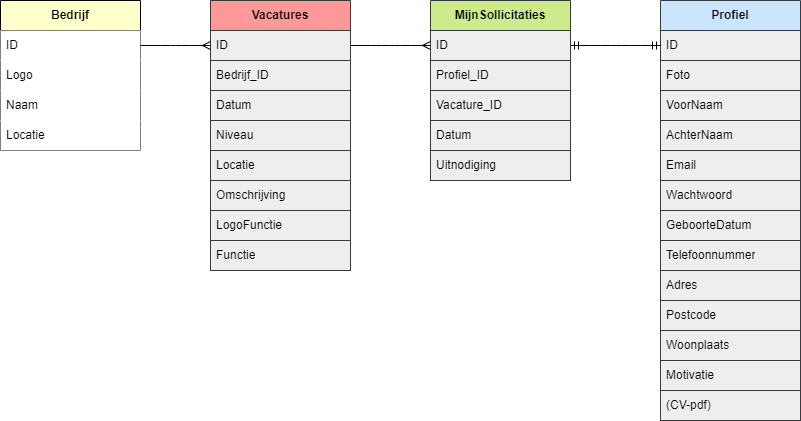

The diagram above was exported from draw.io. Its source (the exported page's mxGraphModel, read from the mxfile embedded in the PNG):
<mxGraphModel dx="713" dy="571" grid="1" gridSize="10" guides="1" tooltips="1" connect="1" arrows="1" fold="1" page="1" pageScale="1" pageWidth="850" pageHeight="1100" background="#ffffff" math="0" shadow="0">
  <root>
    <mxCell id="0" />
    <mxCell id="1" parent="0" />
    <mxCell id="7" value="Bedrijf" style="swimlane;fontStyle=1;childLayout=stackLayout;horizontal=1;startSize=30;horizontalStack=0;resizeParent=1;resizeParentMax=0;resizeLast=0;collapsible=1;marginBottom=0;whiteSpace=wrap;html=1;labelBackgroundColor=none;labelBorderColor=none;fontColor=#000000;rounded=0;arcSize=50;fillColor=#FFFFCC;" parent="1" vertex="1">
      <mxGeometry x="30" y="40" width="140" height="150" as="geometry" />
    </mxCell>
    <mxCell id="8" value="ID" style="text;strokeColor=none;fillColor=#FFFFFF;align=left;verticalAlign=middle;spacingLeft=4;spacingRight=4;overflow=hidden;points=[[0,0.5],[1,0.5]];portConstraint=eastwest;rotatable=0;whiteSpace=wrap;html=1;labelBackgroundColor=none;labelBorderColor=none;rounded=0;fontColor=#000000;" parent="7" vertex="1">
      <mxGeometry y="30" width="140" height="30" as="geometry" />
    </mxCell>
    <mxCell id="9" value="Logo" style="text;strokeColor=none;fillColor=#FFFFFF;align=left;verticalAlign=middle;spacingLeft=4;spacingRight=4;overflow=hidden;points=[[0,0.5],[1,0.5]];portConstraint=eastwest;rotatable=0;whiteSpace=wrap;html=1;labelBackgroundColor=none;labelBorderColor=none;fontColor=#000000;" parent="7" vertex="1">
      <mxGeometry y="60" width="140" height="30" as="geometry" />
    </mxCell>
    <mxCell id="10" value="Naam" style="text;strokeColor=none;fillColor=#FFFFFF;align=left;verticalAlign=middle;spacingLeft=4;spacingRight=4;overflow=hidden;points=[[0,0.5],[1,0.5]];portConstraint=eastwest;rotatable=0;whiteSpace=wrap;html=1;labelBackgroundColor=none;labelBorderColor=none;fontColor=#000000;" parent="7" vertex="1">
      <mxGeometry y="90" width="140" height="30" as="geometry" />
    </mxCell>
    <mxCell id="11" value="Locatie" style="text;strokeColor=none;fillColor=#FFFFFF;align=left;verticalAlign=middle;spacingLeft=4;spacingRight=4;overflow=hidden;points=[[0,0.5],[1,0.5]];portConstraint=eastwest;rotatable=0;whiteSpace=wrap;html=1;labelBackgroundColor=none;labelBorderColor=none;fontColor=#000000;" parent="7" vertex="1">
      <mxGeometry y="120" width="140" height="30" as="geometry" />
    </mxCell>
    <mxCell id="12" value="Profiel" style="swimlane;fontStyle=1;childLayout=stackLayout;horizontal=1;startSize=30;horizontalStack=0;resizeParent=1;resizeParentMax=0;resizeLast=0;collapsible=1;marginBottom=0;whiteSpace=wrap;html=1;rounded=0;labelBackgroundColor=none;labelBorderColor=none;fillColor=#cce5ff;strokeColor=#36393d;fontColor=#000000;" parent="1" vertex="1">
      <mxGeometry x="690" y="40" width="140" height="420" as="geometry" />
    </mxCell>
    <mxCell id="13" value="ID" style="text;strokeColor=#36393d;fillColor=#eeeeee;align=left;verticalAlign=middle;spacingLeft=4;spacingRight=4;overflow=hidden;points=[[0,0.5],[1,0.5]];portConstraint=eastwest;rotatable=0;whiteSpace=wrap;html=1;rounded=0;labelBackgroundColor=none;labelBorderColor=none;fontColor=#000000;" parent="12" vertex="1">
      <mxGeometry y="30" width="140" height="30" as="geometry" />
    </mxCell>
    <mxCell id="14" value="Foto" style="text;strokeColor=#36393d;fillColor=#eeeeee;align=left;verticalAlign=middle;spacingLeft=4;spacingRight=4;overflow=hidden;points=[[0,0.5],[1,0.5]];portConstraint=eastwest;rotatable=0;whiteSpace=wrap;html=1;rounded=0;labelBackgroundColor=none;labelBorderColor=none;fontColor=#000000;" parent="12" vertex="1">
      <mxGeometry y="60" width="140" height="30" as="geometry" />
    </mxCell>
    <mxCell id="15" value="VoorNaam" style="text;strokeColor=#36393d;fillColor=#eeeeee;align=left;verticalAlign=middle;spacingLeft=4;spacingRight=4;overflow=hidden;points=[[0,0.5],[1,0.5]];portConstraint=eastwest;rotatable=0;whiteSpace=wrap;html=1;rounded=0;labelBackgroundColor=none;labelBorderColor=none;fontColor=#000000;" parent="12" vertex="1">
      <mxGeometry y="90" width="140" height="30" as="geometry" />
    </mxCell>
    <mxCell id="16" value="AchterNaam" style="text;strokeColor=#36393d;fillColor=#eeeeee;align=left;verticalAlign=middle;spacingLeft=4;spacingRight=4;overflow=hidden;points=[[0,0.5],[1,0.5]];portConstraint=eastwest;rotatable=0;whiteSpace=wrap;html=1;rounded=0;labelBackgroundColor=none;labelBorderColor=none;fontColor=#000000;" parent="12" vertex="1">
      <mxGeometry y="120" width="140" height="30" as="geometry" />
    </mxCell>
    <mxCell id="17" value="Email" style="text;strokeColor=#36393d;fillColor=#eeeeee;align=left;verticalAlign=middle;spacingLeft=4;spacingRight=4;overflow=hidden;points=[[0,0.5],[1,0.5]];portConstraint=eastwest;rotatable=0;whiteSpace=wrap;html=1;rounded=0;labelBackgroundColor=none;labelBorderColor=none;fontColor=#000000;" parent="12" vertex="1">
      <mxGeometry y="150" width="140" height="30" as="geometry" />
    </mxCell>
    <mxCell id="18" value="Wachtwoord" style="text;strokeColor=#36393d;fillColor=#eeeeee;align=left;verticalAlign=middle;spacingLeft=4;spacingRight=4;overflow=hidden;points=[[0,0.5],[1,0.5]];portConstraint=eastwest;rotatable=0;whiteSpace=wrap;html=1;rounded=0;labelBackgroundColor=none;labelBorderColor=none;fontColor=#000000;" parent="12" vertex="1">
      <mxGeometry y="180" width="140" height="30" as="geometry" />
    </mxCell>
    <mxCell id="19" value="GeboorteDatum" style="text;strokeColor=#36393d;fillColor=#eeeeee;align=left;verticalAlign=middle;spacingLeft=4;spacingRight=4;overflow=hidden;points=[[0,0.5],[1,0.5]];portConstraint=eastwest;rotatable=0;whiteSpace=wrap;html=1;rounded=0;labelBackgroundColor=none;labelBorderColor=none;fontColor=#000000;" parent="12" vertex="1">
      <mxGeometry y="210" width="140" height="30" as="geometry" />
    </mxCell>
    <mxCell id="20" value="Telefoonnummer" style="text;strokeColor=#36393d;fillColor=#eeeeee;align=left;verticalAlign=middle;spacingLeft=4;spacingRight=4;overflow=hidden;points=[[0,0.5],[1,0.5]];portConstraint=eastwest;rotatable=0;whiteSpace=wrap;html=1;rounded=0;labelBackgroundColor=none;labelBorderColor=none;fontColor=#000000;" parent="12" vertex="1">
      <mxGeometry y="240" width="140" height="30" as="geometry" />
    </mxCell>
    <mxCell id="21" value="Adres" style="text;strokeColor=#36393d;fillColor=#eeeeee;align=left;verticalAlign=middle;spacingLeft=4;spacingRight=4;overflow=hidden;points=[[0,0.5],[1,0.5]];portConstraint=eastwest;rotatable=0;whiteSpace=wrap;html=1;rounded=0;labelBackgroundColor=none;labelBorderColor=none;fontColor=#000000;" parent="12" vertex="1">
      <mxGeometry y="270" width="140" height="30" as="geometry" />
    </mxCell>
    <mxCell id="22" value="Postcode" style="text;strokeColor=#36393d;fillColor=#eeeeee;align=left;verticalAlign=middle;spacingLeft=4;spacingRight=4;overflow=hidden;points=[[0,0.5],[1,0.5]];portConstraint=eastwest;rotatable=0;whiteSpace=wrap;html=1;rounded=0;labelBackgroundColor=none;labelBorderColor=none;fontColor=#000000;" parent="12" vertex="1">
      <mxGeometry y="300" width="140" height="30" as="geometry" />
    </mxCell>
    <mxCell id="23" value="Woonplaats" style="text;strokeColor=#36393d;fillColor=#eeeeee;align=left;verticalAlign=middle;spacingLeft=4;spacingRight=4;overflow=hidden;points=[[0,0.5],[1,0.5]];portConstraint=eastwest;rotatable=0;whiteSpace=wrap;html=1;rounded=0;labelBackgroundColor=none;labelBorderColor=none;fontColor=#000000;" parent="12" vertex="1">
      <mxGeometry y="330" width="140" height="30" as="geometry" />
    </mxCell>
    <mxCell id="24" value="Motivatie" style="text;strokeColor=#36393d;fillColor=#eeeeee;align=left;verticalAlign=middle;spacingLeft=4;spacingRight=4;overflow=hidden;points=[[0,0.5],[1,0.5]];portConstraint=eastwest;rotatable=0;whiteSpace=wrap;html=1;rounded=0;labelBackgroundColor=none;labelBorderColor=none;fontColor=#000000;" parent="12" vertex="1">
      <mxGeometry y="360" width="140" height="30" as="geometry" />
    </mxCell>
    <mxCell id="25" value="(CV-pdf)" style="text;strokeColor=#36393d;fillColor=#eeeeee;align=left;verticalAlign=middle;spacingLeft=4;spacingRight=4;overflow=hidden;points=[[0,0.5],[1,0.5]];portConstraint=eastwest;rotatable=0;whiteSpace=wrap;html=1;rounded=0;labelBackgroundColor=none;labelBorderColor=none;fontColor=#000000;" parent="12" vertex="1">
      <mxGeometry y="390" width="140" height="30" as="geometry" />
    </mxCell>
    <mxCell id="27" value="Vacatures" style="swimlane;fontStyle=1;childLayout=stackLayout;horizontal=1;startSize=30;horizontalStack=0;resizeParent=1;resizeParentMax=0;resizeLast=0;collapsible=1;marginBottom=0;whiteSpace=wrap;html=1;rounded=0;labelBackgroundColor=none;labelBorderColor=none;fillColor=#FF9999;strokeColor=#36393d;fontColor=#000000;" parent="1" vertex="1">
      <mxGeometry x="240" y="40" width="140" height="270" as="geometry" />
    </mxCell>
    <mxCell id="28" value="ID" style="text;strokeColor=#36393d;fillColor=#eeeeee;align=left;verticalAlign=middle;spacingLeft=4;spacingRight=4;overflow=hidden;points=[[0,0.5],[1,0.5]];portConstraint=eastwest;rotatable=0;whiteSpace=wrap;html=1;rounded=0;labelBackgroundColor=none;labelBorderColor=none;fontColor=#000000;" parent="27" vertex="1">
      <mxGeometry y="30" width="140" height="30" as="geometry" />
    </mxCell>
    <mxCell id="29" value="Bedrijf_ID" style="text;strokeColor=#36393d;fillColor=#eeeeee;align=left;verticalAlign=middle;spacingLeft=4;spacingRight=4;overflow=hidden;points=[[0,0.5],[1,0.5]];portConstraint=eastwest;rotatable=0;whiteSpace=wrap;html=1;rounded=0;labelBackgroundColor=none;labelBorderColor=none;fontColor=#000000;" parent="27" vertex="1">
      <mxGeometry y="60" width="140" height="30" as="geometry" />
    </mxCell>
    <mxCell id="30" value="Datum" style="text;strokeColor=#36393d;fillColor=#eeeeee;align=left;verticalAlign=middle;spacingLeft=4;spacingRight=4;overflow=hidden;points=[[0,0.5],[1,0.5]];portConstraint=eastwest;rotatable=0;whiteSpace=wrap;html=1;rounded=0;labelBackgroundColor=none;labelBorderColor=none;fontColor=#000000;" parent="27" vertex="1">
      <mxGeometry y="90" width="140" height="30" as="geometry" />
    </mxCell>
    <mxCell id="31" value="Niveau" style="text;strokeColor=#36393d;fillColor=#eeeeee;align=left;verticalAlign=middle;spacingLeft=4;spacingRight=4;overflow=hidden;points=[[0,0.5],[1,0.5]];portConstraint=eastwest;rotatable=0;whiteSpace=wrap;html=1;rounded=0;labelBackgroundColor=none;labelBorderColor=none;fontColor=#000000;" parent="27" vertex="1">
      <mxGeometry y="120" width="140" height="30" as="geometry" />
    </mxCell>
    <mxCell id="32" value="Locatie" style="text;strokeColor=#36393d;fillColor=#eeeeee;align=left;verticalAlign=middle;spacingLeft=4;spacingRight=4;overflow=hidden;points=[[0,0.5],[1,0.5]];portConstraint=eastwest;rotatable=0;whiteSpace=wrap;html=1;rounded=0;labelBackgroundColor=none;labelBorderColor=none;fontColor=#000000;" parent="27" vertex="1">
      <mxGeometry y="150" width="140" height="30" as="geometry" />
    </mxCell>
    <mxCell id="33" value="Omschrijving" style="text;strokeColor=#36393d;fillColor=#eeeeee;align=left;verticalAlign=middle;spacingLeft=4;spacingRight=4;overflow=hidden;points=[[0,0.5],[1,0.5]];portConstraint=eastwest;rotatable=0;whiteSpace=wrap;html=1;rounded=0;labelBackgroundColor=none;labelBorderColor=none;fontColor=#000000;" parent="27" vertex="1">
      <mxGeometry y="180" width="140" height="30" as="geometry" />
    </mxCell>
    <mxCell id="65" value="LogoFunctie" style="text;strokeColor=#36393d;fillColor=#eeeeee;align=left;verticalAlign=middle;spacingLeft=4;spacingRight=4;overflow=hidden;points=[[0,0.5],[1,0.5]];portConstraint=eastwest;rotatable=0;whiteSpace=wrap;html=1;rounded=0;labelBackgroundColor=none;labelBorderColor=none;fontColor=#000000;" parent="27" vertex="1">
      <mxGeometry y="210" width="140" height="30" as="geometry" />
    </mxCell>
    <mxCell id="66" value="Functie" style="text;strokeColor=#36393d;fillColor=#eeeeee;align=left;verticalAlign=middle;spacingLeft=4;spacingRight=4;overflow=hidden;points=[[0,0.5],[1,0.5]];portConstraint=eastwest;rotatable=0;whiteSpace=wrap;html=1;rounded=0;labelBackgroundColor=none;labelBorderColor=none;fontColor=#000000;" parent="27" vertex="1">
      <mxGeometry y="240" width="140" height="30" as="geometry" />
    </mxCell>
    <mxCell id="42" value="MijnSollicitaties" style="swimlane;fontStyle=1;childLayout=stackLayout;horizontal=1;startSize=30;horizontalStack=0;resizeParent=1;resizeParentMax=0;resizeLast=0;collapsible=1;marginBottom=0;whiteSpace=wrap;html=1;rounded=0;labelBackgroundColor=none;labelBorderColor=none;fillColor=#cdeb8b;strokeColor=#36393d;fontColor=#000000;" parent="1" vertex="1">
      <mxGeometry x="460" y="40" width="140" height="180" as="geometry" />
    </mxCell>
    <mxCell id="43" value="ID" style="text;strokeColor=#36393d;fillColor=#eeeeee;align=left;verticalAlign=middle;spacingLeft=4;spacingRight=4;overflow=hidden;points=[[0,0.5],[1,0.5]];portConstraint=eastwest;rotatable=0;whiteSpace=wrap;html=1;rounded=0;labelBackgroundColor=none;labelBorderColor=none;fontColor=#000000;" parent="42" vertex="1">
      <mxGeometry y="30" width="140" height="30" as="geometry" />
    </mxCell>
    <mxCell id="45" value="Profiel_ID" style="text;strokeColor=#36393d;fillColor=#eeeeee;align=left;verticalAlign=middle;spacingLeft=4;spacingRight=4;overflow=hidden;points=[[0,0.5],[1,0.5]];portConstraint=eastwest;rotatable=0;whiteSpace=wrap;html=1;rounded=0;labelBackgroundColor=none;labelBorderColor=none;fontColor=#000000;" parent="42" vertex="1">
      <mxGeometry y="60" width="140" height="30" as="geometry" />
    </mxCell>
    <mxCell id="46" value="Vacature_ID" style="text;strokeColor=#36393d;fillColor=#eeeeee;align=left;verticalAlign=middle;spacingLeft=4;spacingRight=4;overflow=hidden;points=[[0,0.5],[1,0.5]];portConstraint=eastwest;rotatable=0;whiteSpace=wrap;html=1;rounded=0;labelBackgroundColor=none;labelBorderColor=none;fontColor=#000000;" parent="42" vertex="1">
      <mxGeometry y="90" width="140" height="30" as="geometry" />
    </mxCell>
    <mxCell id="47" value="Datum" style="text;strokeColor=#36393d;fillColor=#eeeeee;align=left;verticalAlign=middle;spacingLeft=4;spacingRight=4;overflow=hidden;points=[[0,0.5],[1,0.5]];portConstraint=eastwest;rotatable=0;whiteSpace=wrap;html=1;rounded=0;labelBackgroundColor=none;labelBorderColor=none;fontColor=#000000;" parent="42" vertex="1">
      <mxGeometry y="120" width="140" height="30" as="geometry" />
    </mxCell>
    <mxCell id="48" value="Uitnodiging" style="text;strokeColor=#36393d;fillColor=#eeeeee;align=left;verticalAlign=middle;spacingLeft=4;spacingRight=4;overflow=hidden;points=[[0,0.5],[1,0.5]];portConstraint=eastwest;rotatable=0;whiteSpace=wrap;html=1;rounded=0;labelBackgroundColor=none;labelBorderColor=none;fontColor=#000000;" parent="42" vertex="1">
      <mxGeometry y="150" width="140" height="30" as="geometry" />
    </mxCell>
    <mxCell id="62" value="" style="edgeStyle=entityRelationEdgeStyle;fontSize=12;html=1;endArrow=ERmany;fontColor=#FFFFFF;exitX=1;exitY=0.5;exitDx=0;exitDy=0;entryX=0;entryY=0.5;entryDx=0;entryDy=0;" parent="1" source="8" target="28" edge="1">
      <mxGeometry width="100" height="100" relative="1" as="geometry">
        <mxPoint x="240" y="290" as="sourcePoint" />
        <mxPoint x="340" y="190" as="targetPoint" />
      </mxGeometry>
    </mxCell>
    <mxCell id="63" value="" style="edgeStyle=entityRelationEdgeStyle;fontSize=12;html=1;endArrow=ERmandOne;startArrow=ERmandOne;fontColor=#FFFFFF;entryX=0;entryY=0.5;entryDx=0;entryDy=0;exitX=1;exitY=0.25;exitDx=0;exitDy=0;" parent="1" source="42" target="13" edge="1">
      <mxGeometry width="100" height="100" relative="1" as="geometry">
        <mxPoint x="620" y="190" as="sourcePoint" />
        <mxPoint x="720" y="90" as="targetPoint" />
      </mxGeometry>
    </mxCell>
    <mxCell id="64" value="" style="edgeStyle=entityRelationEdgeStyle;fontSize=12;html=1;endArrow=ERmany;fontColor=#FFFFFF;exitX=1;exitY=0.5;exitDx=0;exitDy=0;entryX=0;entryY=0.5;entryDx=0;entryDy=0;" parent="1" source="28" target="43" edge="1">
      <mxGeometry width="100" height="100" relative="1" as="geometry">
        <mxPoint x="380" y="90" as="sourcePoint" />
        <mxPoint x="450" y="90" as="targetPoint" />
      </mxGeometry>
    </mxCell>
  </root>
</mxGraphModel>